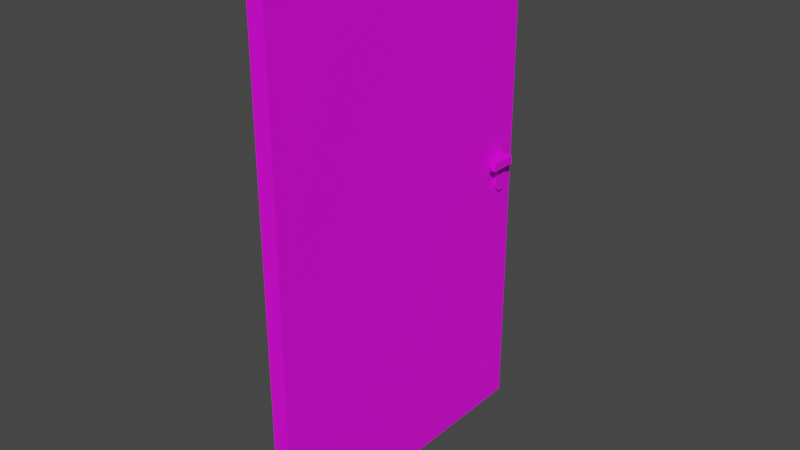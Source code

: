 # Source: door.blend  (saved by Blender 3.4.6; exported with 4.5.12 LTS)
import bpy
from mathutils import Matrix  # noqa: F401  (used for matrix-valued properties, if any)

bpy.ops.wm.read_factory_settings(use_empty=True)
scene = bpy.context.scene
scene.name = 'Scene'

# ---- collections
col_collection = bpy.data.collections.new('Collection'); scene.collection.children.link(col_collection)

# ---- images (referenced by path relative to the original .blend; pixels are not part of the script)
import os
ASSET_DIR = os.environ.get("B2B_ASSET_DIR", "")  # directory of the original .blend (textures are referenced by path, not embedded)
HERE = os.path.dirname(os.path.abspath(__file__))  # packed textures are extracted next to this script under _unpacked/

def load_image(name, relpath, width, height, colorspace="sRGB"):
    """Load a texture the original file referenced (path relative to the .blend, or extracted next to this script)."""
    p = next((c for c in (os.path.join(HERE, relpath), os.path.join(ASSET_DIR, relpath)) if relpath and os.path.exists(c)), "")
    if p:
        img = bpy.data.images.load(p, check_existing=True)
        img.name = name
    else:  # same state as the original file: an image datablock whose file is absent (Cycles renders it pink)
        img = bpy.data.images.new(name, width, height)
        img.source = "FILE"
        img.filepath = "//" + (relpath or name)
    img.colorspace_settings.name = colorspace
    return img
img_material_base_color = load_image('Material Base Color', '', 1024, 1024, 'sRGB')
img_door = load_image('door', 'door.png', 1024, 1024, 'sRGB')

# ---- materials (node trees are filled in below, after node groups)
mat_material = bpy.data.materials.new('Material')
mat_material.alpha_threshold = 0.0
mat_material.use_transparent_shadow = False
mat_material.roughness = 0.5
mat_material.line_color = (0.0, 0.0, 0.0, 1.0)

# ---- material node trees
mat_material.use_nodes = True; mat_material.node_tree.nodes.clear()
_N = mat_material.node_tree.nodes; _L = mat_material.node_tree.links
n0 = _N.new('ShaderNodeOutputMaterial'); n0.name = 'Material Output'; n0.location = (300, 300)
n1 = _N.new('ShaderNodeBsdfPrincipled'); n1.name = 'Principled BSDF'; n1.location = (10, 300)
n1.distribution = 'GGX'
n1.subsurface_method = 'RANDOM_WALK_SKIN'
n1.inputs[3].default_value = 1.45
n1.inputs[27].default_value = (0.0, 0.0, 0.0, 1.0)
n1.inputs[28].default_value = 1.0
n2 = _N.new('ShaderNodeTexImage'); n2.name = 'Image Texture'; n2.location = (-280, 280)
n2.image = img_material_base_color
n3 = _N.new('ShaderNodeTexImage'); n3.name = 'Image Texture.001'; n3.location = (0, 0)
n3.image = img_door
_L.new(n1.outputs[0], n0.inputs[0])
_L.new(n2.outputs[0], n1.inputs[0])
n0.is_active_output = True

# ---- world
world_world = bpy.data.worlds.new('World'); scene.world = world_world
world_world.use_nodes = True; world_world.node_tree.nodes.clear()
_N = world_world.node_tree.nodes; _L = world_world.node_tree.links
n0 = _N.new('ShaderNodeOutputWorld'); n0.name = 'World Output'; n0.location = (300, 300)
n1 = _N.new('ShaderNodeBackground'); n1.name = 'Background'; n1.location = (10, 300)
n1.inputs[0].default_value = (0.05088, 0.05088, 0.05088, 1.0)
_L.new(n1.outputs[0], n0.inputs[0])
n0.is_active_output = True
world_world.color = (0.05088, 0.05088, 0.05088)
world_world.use_sun_shadow = False
world_world.sun_shadow_jitter_overblur = 0.0

# ---- meshes
me_cube_001 = bpy.data.meshes.new('Cube.001')
me_cube_001.from_pydata([(-1.0, 64.6, -1.0), (-1.0, 64.6, 1.0), (-1.0, 66.6, -1.0), (-1.0, 66.6, 1.0), (1.0, 64.6, -1.0), (1.0, 64.6, 1.0), (1.0, 66.6, -1.0), (1.0, 66.6, 1.0), (-1.0, 65.6, -1.0), (-1.0, 64.6, 0.0), (-1.0, 65.6, 1.0), (-1.0, 66.6, 0.0), (0.0, 66.6, -1.0), (0.0, 66.6, 1.0), (1.0, 66.6, 0.0), (1.0, 65.6, -1.0), (1.0, 65.6, 1.0), (1.0, 64.6, 0.0), (0.0, 64.6, -1.0), (0.0, 64.6, 1.0), (0.0, 65.6, 1.0), (0.0, 65.6, -1.0), (0.0, 66.6, 0.0), (-1.0, 64.6, 0.5), (1.0, 64.6, -0.5), (0.5, 64.6, -1.0), (-0.5, 64.6, 1.0), (-1.0, 64.6, -0.5), (1.0, 64.6, 0.5), (-0.5, 64.6, -1.0), (0.5, 64.6, 1.0), (1.0, 64.6, -0.75), (0.75, 64.6, -1.0), (1.0, 64.6, 0.25), (1.0, 64.6, -0.25), (1.0, 64.6, 0.75), (0.75, 64.6, 1.0), (0.75, 64.6, 0.0), (0.75, 64.6, 0.5), (0.75, 64.6, -0.5), (0.75, 64.6, -0.25), (0.75, 64.6, -0.75), (0.75, 64.6, 0.75), (0.75, 64.6, 0.25), (-1.0, 64.6, 0.75), (-0.75, 64.6, 1.0), (-1.0, 64.6, -0.25), (-0.75, 64.6, 0.0), (-1.0, 64.6, 0.25), (-1.0, 64.6, -0.75), (-0.75, 64.6, -1.0), (-0.75, 64.6, -0.5), (-0.75, 64.6, 0.5), (-0.75, 64.6, 0.25), (-0.75, 64.6, -0.75), (-0.75, 64.6, -0.25), (-0.75, 64.6, 0.75), (-1.0, 64.6, 0.75), (-1.0, 64.6, 1.0), (-0.75, 64.6, 1.0), (-1.0, 64.6, -0.25), (-1.0, 64.6, 0.0), (-0.75, 64.6, 0.0), (-1.0, 64.6, 0.25), (-1.0, 64.6, 0.5), (-1.0, 64.6, -0.75), (-1.0, 64.6, -0.5), (-0.75, 64.6, -0.5), (-0.75, 64.6, 0.5), (-1.0, 64.6, -1.0), (-0.75, 64.6, -1.0), (-0.75, 64.6, 0.25), (-0.75, 64.6, -0.75), (-0.75, 64.6, -0.25), (-0.75, 64.6, 0.75), (1.0, 60.47, -0.75), (1.0, 60.47, -1.0), (0.75, 60.47, -1.0), (1.0, 60.47, 0.25), (1.0, 60.47, 0.0), (1.0, 60.47, -0.25), (1.0, 60.47, -0.5), (1.0, 60.47, 0.75), (1.0, 60.47, 0.5), (1.0, 60.47, 1.0), (0.75, 60.47, 1.0), (0.75, 60.47, 0.0), (0.75, 60.47, 0.5), (0.75, 60.47, -0.5), (0.75, 60.47, -0.25), (0.75, 60.47, -0.75), (0.75, 60.47, 0.75), (0.75, 60.47, 0.25), (-1.0, 60.47, 0.75), (-1.0, 60.47, 1.0), (-0.75, 60.47, 1.0), (-1.0, 60.47, -0.25), (-1.0, 60.47, 0.0), (-0.75, 60.47, 0.0), (-1.0, 60.47, 0.25), (-1.0, 60.47, 0.5), (-1.0, 60.47, -0.75), (-1.0, 60.47, -0.5), (-0.75, 60.47, -0.5), (-0.75, 60.47, 0.5), (-1.0, 60.47, -1.0), (-0.75, 60.47, -1.0), (-0.75, 60.47, 0.25), (-0.75, 60.47, -0.75), (-0.75, 60.47, -0.25), (-0.75, 60.47, 0.75), (0.4013, 70.31, 56.63), (0.4013, 70.31, -66.97), (0.4013, -2.065, 56.63), (0.4013, -2.065, -66.97), (-0.4013, 70.31, 56.63), (-0.4013, 70.31, -66.97), (-0.4013, -2.065, 56.63), (-0.4013, -2.065, -66.97), (0.5585, 67.72, -5.172), (-0.5585, 67.72, -5.172), (0.5585, 67.68, -4.604), (-0.5585, 67.68, -4.604), (0.5585, 67.57, -4.057), (-0.5585, 67.57, -4.057), (0.5585, 67.4, -3.553), (-0.5585, 67.4, -3.553), (0.5585, 67.16, -3.112), (-0.5585, 67.16, -3.112), (0.5585, 66.87, -2.75), (-0.5585, 66.87, -2.75), (0.5585, 66.54, -2.48), (-0.5585, 66.54, -2.48), (0.5585, 66.19, -2.315), (-0.5585, 66.19, -2.315), (0.5585, 65.82, -2.259), (-0.5585, 65.82, -2.259), (0.5585, 65.45, -2.315), (-0.5585, 65.45, -2.315), (0.5585, 65.09, -2.48), (-0.5585, 65.09, -2.48), (0.5585, 64.76, -2.75), (-0.5585, 64.76, -2.75), (0.5585, 64.47, -3.112), (-0.5585, 64.47, -3.112), (0.5585, 64.24, -3.553), (-0.5585, 64.24, -3.553), (0.5585, 64.06, -4.057), (-0.5585, 64.06, -4.057), (0.5585, 63.95, -4.604), (-0.5585, 63.95, -4.604), (0.5585, 63.92, -5.172), (-0.5585, 63.92, -5.172), (0.5585, 63.95, -5.74), (-0.5585, 63.95, -5.74), (0.5585, 64.06, -6.287), (-0.5585, 64.06, -6.287), (0.5585, 64.24, -6.79), (-0.5585, 64.24, -6.79), (0.5585, 64.47, -7.232), (-0.5585, 64.47, -7.232), (0.5585, 64.76, -7.594), (-0.5585, 64.76, -7.594), (0.5585, 65.09, -7.863), (-0.5585, 65.09, -7.863), (0.5585, 65.45, -8.029), (-0.5585, 65.45, -8.029), (0.5585, 65.82, -8.085), (-0.5585, 65.82, -8.085), (0.5585, 66.19, -8.029), (-0.5585, 66.19, -8.029), (0.5585, 66.54, -7.863), (-0.5585, 66.54, -7.863), (0.5585, 66.87, -7.594), (-0.5585, 66.87, -7.594), (0.5585, 67.16, -7.232), (-0.5585, 67.16, -7.232), (0.5585, 67.4, -6.79), (-0.5585, 67.4, -6.79), (0.5585, 67.57, -6.287), (-0.5585, 67.57, -6.287), (0.5585, 67.68, -5.74), (-0.5585, 67.68, -5.74)], [], [(0, 50, 70, 69), (21, 15, 4, 32, 25, 18), (22, 13, 7, 14, 6, 12), (8, 21, 18, 29, 50, 0), (2, 12, 21, 8), (12, 6, 15, 21), (56, 45, 59, 74), (20, 19, 30, 36, 5, 16, 7, 13), (10, 3, 11, 2, 8, 0, 49, 27, 46, 9, 48, 23, 44, 1), (10, 1, 45, 26, 19, 20, 13, 3), (54, 51, 67, 72), (49, 0, 69, 65), (5, 36, 85, 84), (52, 56, 74, 68), (50, 54, 72, 70), (9, 46, 60, 61), (48, 9, 61, 63), (27, 49, 65, 66), (1, 44, 57, 58), (44, 23, 64, 57), (47, 53, 71, 62), (51, 55, 73, 67), (53, 52, 68, 71), (55, 47, 62, 73), (46, 27, 66, 60), (45, 1, 58, 59), (23, 48, 63, 64), (39, 40, 37, 43, 38, 42, 36, 30, 19, 26, 45, 56, 52, 53, 47, 55, 51, 54, 50, 29, 18, 25, 32, 41), (38, 43, 37, 40, 39, 41, 32, 77, 90, 88, 89, 86, 92, 87, 91, 85, 36, 42), (17, 33, 28, 35, 5, 84, 82, 83, 78, 79, 80, 81, 75, 76, 4, 31, 24, 34), (81, 80, 79, 78, 83, 82, 84, 85, 91, 87, 92, 86, 89, 88, 90, 77, 76, 75), (32, 4, 76, 77), (2, 11, 3, 13, 22, 12), (69, 70, 106, 105), (110, 95, 94, 93, 100, 99, 97, 96, 102, 101, 105, 106, 108, 103, 109, 98, 107, 104), (73, 62, 71, 68, 74, 59, 95, 110, 104, 107, 98, 109, 103, 108, 106, 70, 72, 67), (59, 58, 94, 95), (66, 65, 69, 105, 101, 102, 96, 97, 99, 100, 93, 94, 58, 57, 64, 63, 61, 60), (16, 5, 35, 28, 33, 17, 34, 24, 31, 4, 15, 6, 14, 7), (111, 115, 117, 113), (114, 113, 117, 118), (118, 117, 115, 116), (116, 112, 114, 118), (112, 111, 113, 114), (116, 115, 111, 112), (119, 120, 122, 121), (121, 122, 124, 123), (123, 124, 126, 125), (125, 126, 128, 127), (127, 128, 130, 129), (129, 130, 132, 131), (131, 132, 134, 133), (133, 134, 136, 135), (135, 136, 138, 137), (137, 138, 140, 139), (139, 140, 142, 141), (141, 142, 144, 143), (143, 144, 146, 145), (145, 146, 148, 147), (147, 148, 150, 149), (149, 150, 152, 151), (151, 152, 154, 153), (153, 154, 156, 155), (155, 156, 158, 157), (157, 158, 160, 159), (159, 160, 162, 161), (161, 162, 164, 163), (163, 164, 166, 165), (165, 166, 168, 167), (167, 168, 170, 169), (169, 170, 172, 171), (171, 172, 174, 173), (173, 174, 176, 175), (175, 176, 178, 177), (177, 178, 180, 179), (122, 120, 182, 180, 178, 176, 174, 172, 170, 168, 166, 164, 162, 160, 158, 156, 154, 152, 150, 148, 146, 144, 142, 140, 138, 136, 134, 132, 130, 128, 126, 124), (179, 180, 182, 181), (181, 182, 120, 119), (119, 121, 123, 125, 127, 129, 131, 133, 135, 137, 139, 141, 143, 145, 147, 149, 151, 153, 155, 157, 159, 161, 163, 165, 167, 169, 171, 173, 175, 177, 179, 181)])
_uv = me_cube_001.uv_layers.new(name='UVMap')
_uv.uv.foreach_set('vector', [0.5176, 0.7946, 0.5176, 0.7946, 0.5176, 0.7946, 0.5176, 0.7946, 0.1246, 0.8008, 0.1309, 0.8008, 0.1309, 0.8071, 0.1293, 0.8071, 0.1277, 0.8071, 0.1246, 0.8071, 0.3476, 0.8008, 0.3476, 0.8071, 0.3413, 0.8071, 0.3413, 0.8008, 0.3413, 0.7946, 0.3476, 0.7946, 0.1184, 0.8008, 0.1246, 0.8008, 0.1246, 0.8071, 0.1215, 0.8071, 0.12, 0.8071, 0.1184, 0.8071, 0.1184, 0.7946, 0.1246, 0.7946, 0.1246, 0.8008, 0.1184, 0.8008, 0.1246, 0.7946, 0.1309, 0.7946, 0.1309, 0.8008, 0.1246, 0.8008, 0.5176, 0.7946, 0.5176, 0.7946, 0.5176, 0.7946, 0.5176, 0.7946, 0.09539, 0.8265, 0.09539, 0.8203, 0.0985, 0.8203, 0.1001, 0.8203, 0.1016, 0.8203, 0.1016, 0.8265, 0.1016, 0.8328, 0.09539, 0.8328, 0.3183, 0.8071, 0.3121, 0.8071, 0.3121, 0.8008, 0.3121, 0.7946, 0.3183, 0.7946, 0.3246, 0.7946, 0.3246, 0.7962, 0.3246, 0.7977, 0.3246, 0.7993, 0.3246, 0.8008, 0.3246, 0.8024, 0.3246, 0.804, 0.3246, 0.8055, 0.3246, 0.8071, 0.08917, 0.8265, 0.08917, 0.8203, 0.09072, 0.8203, 0.09228, 0.8203, 0.09539, 0.8203, 0.09539, 0.8265, 0.09539, 0.8328, 0.08917, 0.8328, 0.5176, 0.7946, 0.5176, 0.7946, 0.5176, 0.7946, 0.5176, 0.7946, 0.5176, 0.7946, 0.5176, 0.7946, 0.5176, 0.7946, 0.5176, 0.7946, 0.1016, 0.8203, 0.1001, 0.8203, 0.1001, 0.7946, 0.1016, 0.7946, 0.5176, 0.7946, 0.5176, 0.7946, 0.5176, 0.7946, 0.5176, 0.7946, 0.5176, 0.7946, 0.5176, 0.7946, 0.5176, 0.7946, 0.5176, 0.7946, 0.5176, 0.7946, 0.5176, 0.7946, 0.5176, 0.7946, 0.5176, 0.7946, 0.5176, 0.7946, 0.5176, 0.7946, 0.5176, 0.7946, 0.5176, 0.7946, 0.5176, 0.7946, 0.5176, 0.7946, 0.5176, 0.7946, 0.5176, 0.7946, 0.5176, 0.7946, 0.5176, 0.7946, 0.5176, 0.7946, 0.5176, 0.7946, 0.5176, 0.7946, 0.5176, 0.7946, 0.5176, 0.7946, 0.5176, 0.7946, 0.5176, 0.7946, 0.5176, 0.7946, 0.5176, 0.7946, 0.5176, 0.7946, 0.5176, 0.7946, 0.5176, 0.7946, 0.5176, 0.7946, 0.5176, 0.7946, 0.5176, 0.7946, 0.5176, 0.7946, 0.5176, 0.7946, 0.5176, 0.7946, 0.5176, 0.7946, 0.5176, 0.7946, 0.5176, 0.7946, 0.5176, 0.7946, 0.5176, 0.7946, 0.5176, 0.7946, 0.5176, 0.7946, 0.5176, 0.7946, 0.5176, 0.7946, 0.5176, 0.7946, 0.5176, 0.7946, 0.5176, 0.7946, 0.5176, 0.7946, 0.5176, 0.7946, 0.5176, 0.7946, 0.5176, 0.7946, 0.4166, 0.7977, 0.4166, 0.7993, 0.4166, 0.8008, 0.4166, 0.8024, 0.4166, 0.804, 0.4166, 0.8055, 0.4166, 0.8071, 0.4151, 0.8071, 0.4119, 0.8071, 0.4088, 0.8071, 0.4073, 0.8071, 0.4073, 0.8055, 0.4073, 0.804, 0.4073, 0.8024, 0.4073, 0.8008, 0.4073, 0.7993, 0.4073, 0.7977, 0.4073, 0.7962, 0.4073, 0.7946, 0.4088, 0.7946, 0.4119, 0.7946, 0.4151, 0.7946, 0.4166, 0.7946, 0.4166, 0.7962, 0.18, 0.7946, 0.1816, 0.7946, 0.1831, 0.7946, 0.1847, 0.7946, 0.1862, 0.7946, 0.1878, 0.7946, 0.1893, 0.7946, 0.1893, 0.8203, 0.1878, 0.8203, 0.1862, 0.8203, 0.1847, 0.8203, 0.1831, 0.8203, 0.1816, 0.8203, 0.18, 0.8203, 0.1784, 0.8203, 0.1769, 0.8203, 0.1769, 0.7946, 0.1784, 0.7946, 0.1539, 0.8071, 0.1554, 0.8071, 0.157, 0.8071, 0.1585, 0.8071, 0.1601, 0.8071, 0.1601, 0.8328, 0.1585, 0.8328, 0.157, 0.8328, 0.1554, 0.8328, 0.1539, 0.8328, 0.1523, 0.8328, 0.1508, 0.8328, 0.1492, 0.8328, 0.1476, 0.8328, 0.1476, 0.8071, 0.1492, 0.8071, 0.1508, 0.8071, 0.1523, 0.8071, 0.5008, 0.7977, 0.5008, 0.7993, 0.5008, 0.8008, 0.5008, 0.8024, 0.5008, 0.804, 0.5008, 0.8055, 0.5008, 0.8071, 0.4992, 0.8071, 0.4992, 0.8055, 0.4992, 0.804, 0.4992, 0.8024, 0.4992, 0.8008, 0.4992, 0.7993, 0.4992, 0.7977, 0.4992, 0.7962, 0.4992, 0.7946, 0.5008, 0.7946, 0.5008, 0.7962, 0.1293, 0.8071, 0.1309, 0.8071, 0.1309, 0.8328, 0.1293, 0.8328, 0.3538, 0.7946, 0.3538, 0.8008, 0.3538, 0.8071, 0.3476, 0.8071, 0.3476, 0.8008, 0.3476, 0.7946, 0.3889, 0.7946, 0.3905, 0.7946, 0.3905, 0.8203, 0.3889, 0.8203, 0.4825, 0.8055, 0.4825, 0.8071, 0.4809, 0.8071, 0.4809, 0.8055, 0.4809, 0.804, 0.4809, 0.8024, 0.4809, 0.8008, 0.4809, 0.7993, 0.4809, 0.7977, 0.4809, 0.7962, 0.4809, 0.7946, 0.4825, 0.7946, 0.4825, 0.7962, 0.4825, 0.7977, 0.4825, 0.7993, 0.4825, 0.8008, 0.4825, 0.8024, 0.4825, 0.804, 0.2139, 0.8203, 0.2124, 0.8203, 0.2108, 0.8203, 0.2092, 0.8203, 0.2077, 0.8203, 0.2061, 0.8203, 0.2061, 0.7946, 0.2077, 0.7946, 0.2092, 0.7946, 0.2108, 0.7946, 0.2124, 0.7946, 0.2139, 0.7946, 0.2155, 0.7946, 0.217, 0.7946, 0.2186, 0.7946, 0.2186, 0.8203, 0.217, 0.8203, 0.2155, 0.8203, 0.3706, 0.7946, 0.3721, 0.7946, 0.3721, 0.8203, 0.3706, 0.8203, 0.2447, 0.7946, 0.2463, 0.7946, 0.2478, 0.7946, 0.2478, 0.8203, 0.2463, 0.8203, 0.2447, 0.8203, 0.2432, 0.8203, 0.2416, 0.8203, 0.24, 0.8203, 0.2385, 0.8203, 0.2369, 0.8203, 0.2354, 0.8203, 0.2354, 0.7946, 0.2369, 0.7946, 0.2385, 0.7946, 0.24, 0.7946, 0.2416, 0.7946, 0.2432, 0.7946, 0.1601, 0.8008, 0.1601, 0.8071, 0.1585, 0.8071, 0.157, 0.8071, 0.1554, 0.8071, 0.1539, 0.8071, 0.1523, 0.8071, 0.1508, 0.8071, 0.1492, 0.8071, 0.1476, 0.8071, 0.1476, 0.8008, 0.1476, 0.7946, 0.1539, 0.7946, 0.1601, 0.7946, 0.9866, 0.4757, 0.9916, 0.4757, 0.9916, 0.9262, 0.9866, 0.9262, 0.9698, 0.008392, 0.9698, 0.7778, 0.9648, 0.7778, 0.9648, 0.008392, 0.9262, 0.008392, 0.9262, 0.7778, 0.4757, 0.7778, 0.4757, 0.008392, 0.9866, 0.008396, 0.9916, 0.008396, 0.9916, 0.4589, 0.9866, 0.4589, 0.4589, 0.008392, 0.4589, 0.7778, 0.008392, 0.7778, 0.008392, 0.008392, 0.948, 0.008392, 0.948, 0.7778, 0.943, 0.7778, 0.943, 0.008392, 0.2953, 0.8097, 0.2884, 0.8097, 0.2884, 0.8062, 0.2953, 0.8062, 0.2953, 0.8062, 0.2884, 0.8062, 0.2884, 0.8028, 0.2953, 0.8028, 0.2953, 0.8028, 0.2884, 0.8028, 0.2884, 0.7996, 0.2953, 0.7996, 0.2953, 0.7996, 0.2884, 0.7996, 0.2884, 0.7969, 0.2953, 0.7969, 0.2953, 0.7969, 0.2884, 0.7969, 0.2884, 0.7946, 0.2953, 0.7946, 0.4572, 0.7946, 0.4641, 0.7946, 0.4641, 0.7967, 0.4572, 0.7967, 0.4572, 0.7967, 0.4641, 0.7967, 0.4641, 0.7989, 0.4572, 0.7989, 0.4572, 0.7989, 0.4641, 0.7989, 0.4641, 0.8012, 0.4572, 0.8012, 0.4572, 0.8012, 0.4641, 0.8012, 0.4641, 0.8035, 0.4572, 0.8035, 0.4572, 0.8035, 0.4641, 0.8035, 0.4641, 0.8057, 0.4572, 0.8057, 0.4572, 0.8057, 0.4641, 0.8057, 0.4641, 0.8078, 0.4572, 0.8078, 0.2716, 0.8248, 0.2646, 0.8248, 0.2646, 0.8225, 0.2716, 0.8225, 0.2716, 0.8225, 0.2646, 0.8225, 0.2646, 0.8198, 0.2716, 0.8198, 0.2716, 0.8198, 0.2646, 0.8198, 0.2646, 0.8166, 0.2716, 0.8166, 0.2716, 0.8166, 0.2646, 0.8166, 0.2646, 0.8132, 0.2716, 0.8132, 0.2716, 0.8132, 0.2646, 0.8132, 0.2646, 0.8097, 0.2716, 0.8097, 0.2716, 0.8097, 0.2646, 0.8097, 0.2646, 0.8062, 0.2716, 0.8062, 0.2716, 0.8062, 0.2646, 0.8062, 0.2646, 0.8028, 0.2716, 0.8028, 0.2716, 0.8028, 0.2646, 0.8028, 0.2646, 0.7996, 0.2716, 0.7996, 0.2716, 0.7996, 0.2646, 0.7996, 0.2646, 0.7969, 0.2716, 0.7969, 0.2716, 0.7969, 0.2646, 0.7969, 0.2646, 0.7946, 0.2716, 0.7946, 0.4404, 0.8078, 0.4334, 0.8078, 0.4334, 0.8057, 0.4404, 0.8057, 0.4404, 0.8057, 0.4334, 0.8057, 0.4334, 0.8035, 0.4404, 0.8035, 0.4404, 0.8035, 0.4334, 0.8035, 0.4334, 0.8012, 0.4404, 0.8012, 0.4404, 0.8012, 0.4334, 0.8012, 0.4334, 0.7989, 0.4404, 0.7989, 0.4404, 0.7989, 0.4334, 0.7989, 0.4334, 0.7967, 0.4404, 0.7967, 0.4404, 0.7967, 0.4334, 0.7967, 0.4334, 0.7946, 0.4404, 0.7946, 0.2953, 0.8248, 0.2884, 0.8248, 0.2884, 0.8225, 0.2953, 0.8225, 0.2953, 0.8225, 0.2884, 0.8225, 0.2884, 0.8198, 0.2953, 0.8198, 0.2953, 0.8198, 0.2884, 0.8198, 0.2884, 0.8166, 0.2953, 0.8166, 0.03199, 0.8099, 0.03199, 0.8135, 0.03154, 0.817, 0.03065, 0.8203, 0.02936, 0.8234, 0.02771, 0.826, 0.02578, 0.8282, 0.02363, 0.8297, 0.02135, 0.8306, 0.01903, 0.8308, 0.01675, 0.8303, 0.0146, 0.8291, 0.01267, 0.8273, 0.01103, 0.825, 0.009738, 0.8221, 0.008849, 0.8189, 0.008396, 0.8155, 0.008396, 0.812, 0.008849, 0.8084, 0.009738, 0.8051, 0.01103, 0.802, 0.01267, 0.7994, 0.0146, 0.7972, 0.01675, 0.7957, 0.01903, 0.7948, 0.02135, 0.7946, 0.02363, 0.7951, 0.02578, 0.7963, 0.02771, 0.7981, 0.02936, 0.8005, 0.03065, 0.8033, 0.03154, 0.8065, 0.2953, 0.8166, 0.2884, 0.8166, 0.2884, 0.8132, 0.2953, 0.8132, 0.2953, 0.8132, 0.2884, 0.8132, 0.2884, 0.8097, 0.2953, 0.8097, 0.04878, 0.8135, 0.04878, 0.8099, 0.04923, 0.8065, 0.05012, 0.8033, 0.05141, 0.8005, 0.05306, 0.7981, 0.05499, 0.7963, 0.05714, 0.7951, 0.05942, 0.7946, 0.06174, 0.7948, 0.06402, 0.7957, 0.06617, 0.7972, 0.0681, 0.7994, 0.06974, 0.802, 0.07103, 0.8051, 0.07192, 0.8084, 0.07238, 0.812, 0.07238, 0.8155, 0.07192, 0.8189, 0.07103, 0.8221, 0.06974, 0.825, 0.0681, 0.8273, 0.06617, 0.8291, 0.06402, 0.8303, 0.06174, 0.8308, 0.05942, 0.8306, 0.05714, 0.8297, 0.05499, 0.8282, 0.05306, 0.826, 0.05141, 0.8234, 0.05012, 0.8203, 0.04923, 0.817])
me_cube_001.materials.append(mat_material)
me_cube_001.use_paint_bone_selection = False
me_cube_001.use_paint_mask = True
me_cube_001.update()

# ---- objects
ob_cube_001 = bpy.data.objects.new('Cube.001', me_cube_001)

# ---- transforms, parenting, visibility, modifiers, constraints
ob_cube_001.location = (0.0, 0.0, 0.0)
ob_cube_001.scale = (0.3866, 0.0806, 0.07739)

# ---- collection membership
col_collection.objects.link(ob_cube_001)

# ---- scene / render settings (as saved in the file)
scene.frame_start = 1; scene.frame_end = 250; scene.frame_set(1)
scene.render.engine = 'BLENDER_EEVEE_NEXT'
scene.cycles.sampling_pattern = 'TABULATED_SOBOL'
scene.cycles.use_light_tree = False
scene.view_settings.view_transform = 'Filmic'
bpy.context.view_layer.update()

# ---- added for rendering (the .blend has no active camera and no usable light): camera, sun
cam_auto = bpy.data.cameras.new('AutoCamera')
cam_auto.lens = 50.0
cam_auto.sensor_width = 36.0
cam_auto.clip_end = 1000.0
ob_auto_camera = bpy.data.objects.new('AutoCamera', cam_auto)
scene.collection.objects.link(ob_auto_camera)
ob_auto_camera.location = (10.3909, -9.7188, 7.91245)
ob_auto_camera.rotation_euler = (1.09748, -7.21219e-08, 0.694738)
scene.camera = ob_auto_camera
light_auto_sun = bpy.data.lights.new('AutoSun', 'SUN')
light_auto_sun.energy = 3.0
light_auto_sun.angle = 0.0523599
ob_auto_sun = bpy.data.objects.new('AutoSun', light_auto_sun)
scene.collection.objects.link(ob_auto_sun)
ob_auto_sun.rotation_euler = (0.872665, 0.174533, 0.523599)
bpy.context.view_layer.update()
